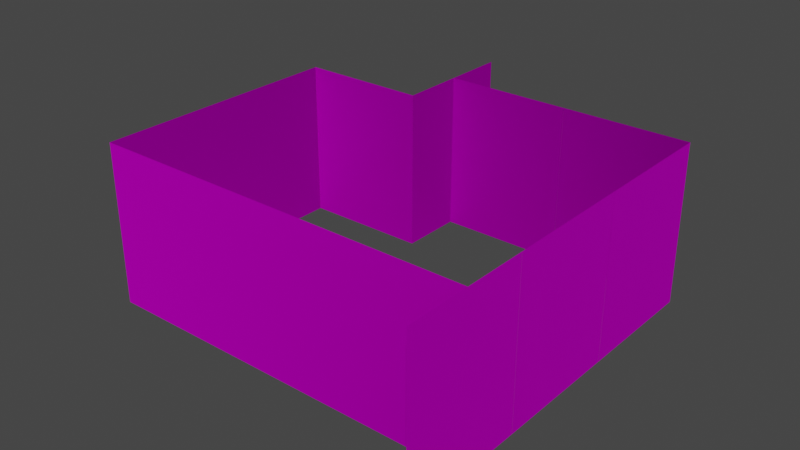 # Source: room.blend  (saved by Blender 3.2.14; exported with 4.5.12 LTS)
import bpy
from mathutils import Matrix  # noqa: F401  (used for matrix-valued properties, if any)

bpy.ops.wm.read_factory_settings(use_empty=True)
scene = bpy.context.scene
scene.name = 'Scene'

# ---- collections
col_collection = bpy.data.collections.new('Collection'); scene.collection.children.link(col_collection)

# ---- images (referenced by path relative to the original .blend; pixels are not part of the script)
import os
ASSET_DIR = os.environ.get("B2B_ASSET_DIR", "")  # directory of the original .blend (textures are referenced by path, not embedded)
HERE = os.path.dirname(os.path.abspath(__file__))  # packed textures are extracted next to this script under _unpacked/

def load_image(name, relpath, width, height, colorspace="sRGB"):
    """Load a texture the original file referenced (path relative to the .blend, or extracted next to this script)."""
    p = next((c for c in (os.path.join(HERE, relpath), os.path.join(ASSET_DIR, relpath)) if relpath and os.path.exists(c)), "")
    if p:
        img = bpy.data.images.load(p, check_existing=True)
        img.name = name
    else:  # same state as the original file: an image datablock whose file is absent (Cycles renders it pink)
        img = bpy.data.images.new(name, width, height)
        img.source = "FILE"
        img.filepath = "//" + (relpath or name)
    img.colorspace_settings.name = colorspace
    return img
img_chipping_painted_wall_albedo_png = load_image('chipping-painted-wall_albedo.png', 'chipping-painted-wall_albedo.png', 1024, 1024, 'sRGB')
img_chipping_painted_wall_roughness_png = load_image('chipping-painted-wall_roughness.png', 'chipping-painted-wall_roughness.png', 1024, 1024, 'sRGB')
img_chipping_painted_wall_metallic_png = load_image('chipping-painted-wall_metallic.png', 'chipping-painted-wall_metallic.png', 1024, 1024, 'sRGB')
img_chipping_painted_wall_normal_ogl_png = load_image('chipping-painted-wall_normal-ogl.png', 'chipping-painted-wall_normal-ogl.png', 1024, 1024, 'sRGB')

# ---- materials (node trees are filled in below, after node groups)
mat_painted_wall = bpy.data.materials.new('painted_wall')
mat_painted_wall.use_transparent_shadow = False

# ---- material node trees
mat_painted_wall.use_nodes = True; mat_painted_wall.node_tree.nodes.clear()
_N = mat_painted_wall.node_tree.nodes; _L = mat_painted_wall.node_tree.links
n0 = _N.new('ShaderNodeBsdfPrincipled'); n0.name = 'Principled BSDF'; n0.location = (10, 300)
n0.distribution = 'GGX'
n0.subsurface_method = 'RANDOM_WALK_SKIN'
n0.inputs[3].default_value = 1.45
n0.inputs[27].default_value = (0.0, 0.0, 0.0, 1.0)
n0.inputs[28].default_value = 1.0
n1 = _N.new('ShaderNodeOutputMaterial'); n1.name = 'Material Output'; n1.location = (300, 300)
n2 = _N.new('ShaderNodeTexImage'); n2.name = 'Image Texture'; n2.location = (-280, 275)
n2.image = img_chipping_painted_wall_albedo_png
n3 = _N.new('ShaderNodeTexImage'); n3.name = 'Image Texture.001'; n3.location = (-280, 75)
n3.image = img_chipping_painted_wall_roughness_png
n4 = _N.new('ShaderNodeTexImage'); n4.name = 'Image Texture.002'; n4.location = (-280, 150)
n4.image = img_chipping_painted_wall_metallic_png
n5 = _N.new('ShaderNodeNormalMap'); n5.name = 'Normal Map'; n5.location = (-190, -275)
n5.uv_map = 'UVMap'
n6 = _N.new('ShaderNodeTexImage'); n6.name = 'Image Texture.003'; n6.location = (-480, -325)
n6.image = img_chipping_painted_wall_normal_ogl_png
_L.new(n0.outputs[0], n1.inputs[0])
_L.new(n2.outputs[0], n0.inputs[0])
_L.new(n3.outputs[1], n0.inputs[2])
_L.new(n4.outputs[1], n0.inputs[1])
_L.new(n5.outputs[0], n0.inputs[5])
_L.new(n6.outputs[0], n5.inputs[1])
n1.is_active_output = True

# ---- world
world_world = bpy.data.worlds.new('World'); scene.world = world_world
world_world.use_nodes = True; world_world.node_tree.nodes.clear()
_N = world_world.node_tree.nodes; _L = world_world.node_tree.links
n0 = _N.new('ShaderNodeOutputWorld'); n0.name = 'World Output'; n0.location = (300, 300)
n1 = _N.new('ShaderNodeBackground'); n1.name = 'Background'; n1.location = (10, 300)
n1.inputs[0].default_value = (0.05088, 0.05088, 0.05088, 1.0)
_L.new(n1.outputs[0], n0.inputs[0])
n0.is_active_output = True
world_world.color = (0.05088, 0.05088, 0.05088)
world_world.use_sun_shadow = False
world_world.sun_shadow_jitter_overblur = 0.0

# ---- meshes
me_painted_wall = bpy.data.meshes.new('painted_wall')
me_painted_wall.from_pydata([(-1.0, 0.0, 0.0), (1.0, 0.0, 0.0), (-1.0, 0.0, 2.5), (1.0, 0.0, 2.5), (-1.0, 0.0, 2.0), (1.0, 0.0, 2.0)], [], [(4, 2, 3, 5), (0, 4, 5, 1)])
_uv = me_painted_wall.uv_layers.new(name='UVMap')
_uv.uv.foreach_set('vector', [0.0, 1.0, 0.0, 1.25, 1.0, 1.25, 1.0, 1.0, 0.0, 0.0, 0.0, 1.0, 1.0, 1.0, 1.0, 0.0])
me_painted_wall.materials.append(mat_painted_wall)
me_painted_wall.update()

# ---- objects
ob_painted_wall = bpy.data.objects.new('painted_wall', me_painted_wall)
ob_painted_wall_001 = bpy.data.objects.new('painted_wall.001', me_painted_wall)
ob_painted_wall_002 = bpy.data.objects.new('painted_wall.002', me_painted_wall)
ob_painted_wall_004 = bpy.data.objects.new('painted_wall.004', me_painted_wall)
ob_painted_wall_003 = bpy.data.objects.new('painted_wall.003', me_painted_wall)
ob_painted_wall_005 = bpy.data.objects.new('painted_wall.005', me_painted_wall)
ob_painted_wall_006 = bpy.data.objects.new('painted_wall.006', me_painted_wall)
ob_painted_wall_007 = bpy.data.objects.new('painted_wall.007', me_painted_wall)
ob_painted_wall_008 = bpy.data.objects.new('painted_wall.008', me_painted_wall)
ob_painted_wall_009 = bpy.data.objects.new('painted_wall.009', me_painted_wall)
ob_painted_wall_010 = bpy.data.objects.new('painted_wall.010', me_painted_wall)
ob_painted_wall_011 = bpy.data.objects.new('painted_wall.011', me_painted_wall)

# ---- transforms, parenting, visibility, modifiers, constraints
ob_painted_wall.location = (0.0, -2.0, 0.0)
ob_painted_wall_001.location = (2.0, -2.0, 0.0)
ob_painted_wall_002.location = (-2.0, -2.0, 0.0)
ob_painted_wall_004.location = (-3.0, -1.0, 0.0)
ob_painted_wall_004.rotation_euler = (0.0, 0.0, -1.571)
ob_painted_wall_003.location = (-3.0, 1.0, 0.0)
ob_painted_wall_003.rotation_euler = (0.0, 0.0, -1.571)
ob_painted_wall_005.location = (-2.0, 2.0, 0.0)
ob_painted_wall_005.rotation_euler = (0.0, 0.0, -3.142)
ob_painted_wall_006.location = (-1.0, 3.0, 0.0)
ob_painted_wall_006.rotation_euler = (0.0, 0.0, -1.571)
ob_painted_wall_007.location = (0.0, 3.0, 0.0)
ob_painted_wall_007.rotation_euler = (0.0, 0.0, -3.142)
ob_painted_wall_008.location = (2.0, 3.0, 0.0)
ob_painted_wall_008.rotation_euler = (0.0, 0.0, -3.142)
ob_painted_wall_009.location = (3.0, 2.0, 0.0)
ob_painted_wall_009.rotation_euler = (0.0, 0.0, -4.712)
ob_painted_wall_010.location = (3.0, 0.0, 0.0)
ob_painted_wall_010.rotation_euler = (0.0, 0.0, -4.712)
ob_painted_wall_011.location = (3.0, -2.0, 0.0)
ob_painted_wall_011.rotation_euler = (0.0, 0.0, -4.712)

# ---- collection membership
col_collection.objects.link(ob_painted_wall)
col_collection.objects.link(ob_painted_wall_001)
col_collection.objects.link(ob_painted_wall_002)
col_collection.objects.link(ob_painted_wall_004)
col_collection.objects.link(ob_painted_wall_003)
col_collection.objects.link(ob_painted_wall_005)
col_collection.objects.link(ob_painted_wall_006)
col_collection.objects.link(ob_painted_wall_007)
col_collection.objects.link(ob_painted_wall_008)
col_collection.objects.link(ob_painted_wall_009)
col_collection.objects.link(ob_painted_wall_010)
col_collection.objects.link(ob_painted_wall_011)

# ---- scene / render settings (as saved in the file)
scene.frame_start = 1; scene.frame_end = 250; scene.frame_set(1)
scene.render.engine = 'BLENDER_EEVEE_NEXT'
scene.cycles.sampling_pattern = 'TABULATED_SOBOL'
scene.cycles.use_light_tree = False
scene.view_settings.view_transform = 'Filmic'
bpy.context.view_layer.update()

# ---- added for rendering (the .blend has no active camera and no usable light): camera, sun
cam_auto = bpy.data.cameras.new('AutoCamera')
cam_auto.lens = 50.0
cam_auto.sensor_width = 36.0
cam_auto.clip_end = 1000.0
ob_auto_camera = bpy.data.objects.new('AutoCamera', cam_auto)
scene.collection.objects.link(ob_auto_camera)
ob_auto_camera.location = (8.8382, -10.1058, 8.32056)
ob_auto_camera.rotation_euler = (1.09748, -7.21219e-08, 0.694738)
scene.camera = ob_auto_camera
light_auto_sun = bpy.data.lights.new('AutoSun', 'SUN')
light_auto_sun.energy = 3.0
light_auto_sun.angle = 0.0523599
ob_auto_sun = bpy.data.objects.new('AutoSun', light_auto_sun)
scene.collection.objects.link(ob_auto_sun)
ob_auto_sun.rotation_euler = (0.872665, 0.174533, 0.523599)
bpy.context.view_layer.update()
